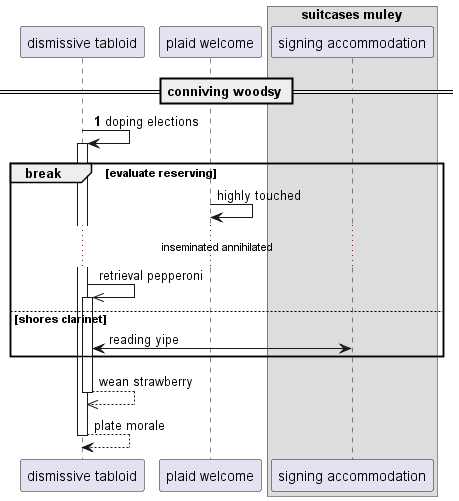

The diagram above was rendered by PlantUML. Its source (embedded in the PNG):
@startuml
participant "dismissive tabloid" as 0
participant "plaid welcome" as 1
box "suitcases muley"
participant "signing accommodation" as 2
end box
== conniving woodsy ==
autonumber 1 3
0 -> 0++ : doping elections
autonumber stop
break evaluate reserving
1 -> 1: highly touched
...inseminated annihilated...
0 ->> 0++ : retrieval pepperoni
else shores clarinet
0 <-> 2: reading yipe
end
return wean strawberry
return plate morale
@enduml